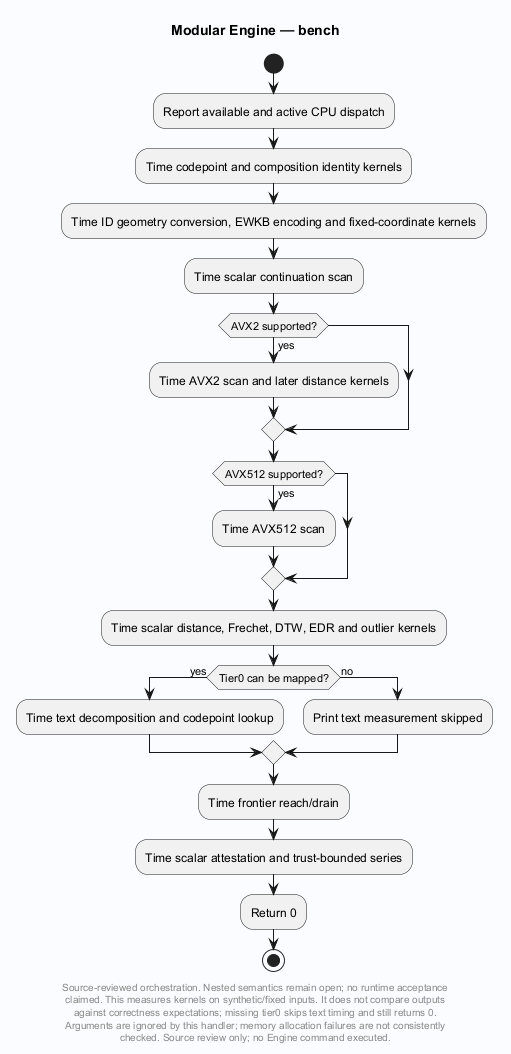

The diagram above was rendered by PlantUML. Its source (embedded in the PNG):
@startuml
' Evidence: Laplace-Engine/src/bench.c SHA256 41d5237e9365498991f98faefa4057711f774bbe713380643c9437644cb4b5d4
skinparam backgroundColor #FAFCFF
skinparam shadowing false
skinparam defaultFontName SansSerif
title Modular Engine — bench
start

:Report available and active CPU dispatch;
:Time codepoint and composition identity kernels;
:Time ID geometry conversion, EWKB encoding and fixed-coordinate kernels;
:Time scalar continuation scan;
if (AVX2 supported?) then (yes)
 :Time AVX2 scan and later distance kernels;
endif
if (AVX512 supported?) then (yes)
 :Time AVX512 scan;
endif
:Time scalar distance, Frechet, DTW, EDR and outlier kernels;
if (Tier0 can be mapped?) then (yes)
 :Time text decomposition and codepoint lookup;
else (no)
 :Print text measurement skipped;
endif
:Time frontier reach/drain;
:Time scalar attestation and trust-bounded series;
:Return 0;
stop
footer
Source-reviewed orchestration. Nested semantics remain open; no runtime acceptance
claimed. This measures kernels on synthetic/fixed inputs. It does not compare outputs
against correctness expectations; missing tier0 skips text timing and still returns 0.
Arguments are ignored by this handler; memory allocation failures are not consistently
checked. Source review only; no Engine command executed.
end footer

@enduml